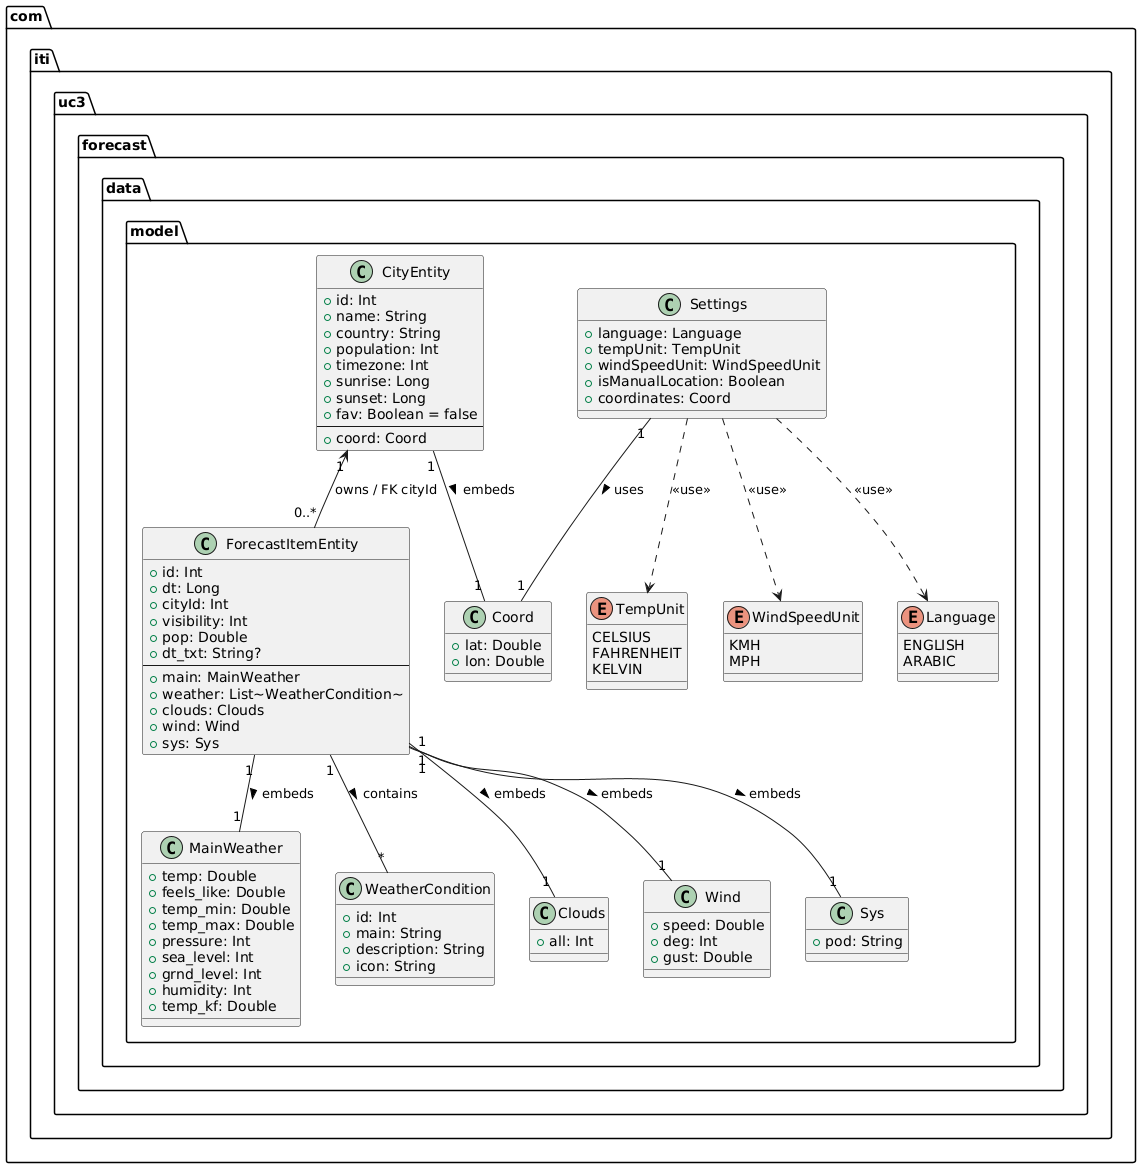

The diagram above was rendered by PlantUML. Its source (embedded in the PNG):
@startuml
package "com.iti.uc3.forecast.data.model" {

class CityEntity {
  +id: Int
  +name: String
  +country: String
  +population: Int
  +timezone: Int
  +sunrise: Long
  +sunset: Long
  +fav: Boolean = false
  --
  +coord: Coord
}

class Coord {
  +lat: Double
  +lon: Double
}

class ForecastItemEntity {
  +id: Int
  +dt: Long
  +cityId: Int
  +visibility: Int
  +pop: Double
  +dt_txt: String?
  --
  +main: MainWeather
  +weather: List~WeatherCondition~
  +clouds: Clouds
  +wind: Wind
  +sys: Sys
}

class MainWeather {
  +temp: Double
  +feels_like: Double
  +temp_min: Double
  +temp_max: Double
  +pressure: Int
  +sea_level: Int
  +grnd_level: Int
  +humidity: Int
  +temp_kf: Double
}

class WeatherCondition {
  +id: Int
  +main: String
  +description: String
  +icon: String
}

class Clouds {
  +all: Int
}

class Wind {
  +speed: Double
  +deg: Int
  +gust: Double
}

class Sys {
  +pod: String
}

class Settings {
  +language: Language
  +tempUnit: TempUnit
  +windSpeedUnit: WindSpeedUnit
  +isManualLocation: Boolean
  +coordinates: Coord
}

enum Language {
  ENGLISH
  ARABIC
}

enum TempUnit {
  CELSIUS
  FAHRENHEIT
  KELVIN
}

enum WindSpeedUnit {
  KMH
  MPH
}

}

' Relationships
CityEntity "1" -- "1" Coord : embeds >
CityEntity "1" <-- "0..*" ForecastItemEntity : owns / FK cityId
ForecastItemEntity "1" -- "1" MainWeather : embeds >
ForecastItemEntity "1" -- "*" WeatherCondition : contains >
ForecastItemEntity "1" -- "1" Clouds : embeds >
ForecastItemEntity "1" -- "1" Wind : embeds >
ForecastItemEntity "1" -- "1" Sys : embeds >
Settings "1" -- "1" Coord : uses >

' Dependency relationships (enum usage)
Settings ..> Language : <<use>>
Settings ..> TempUnit : <<use>>
Settings ..> WindSpeedUnit : <<use>>
@enduml